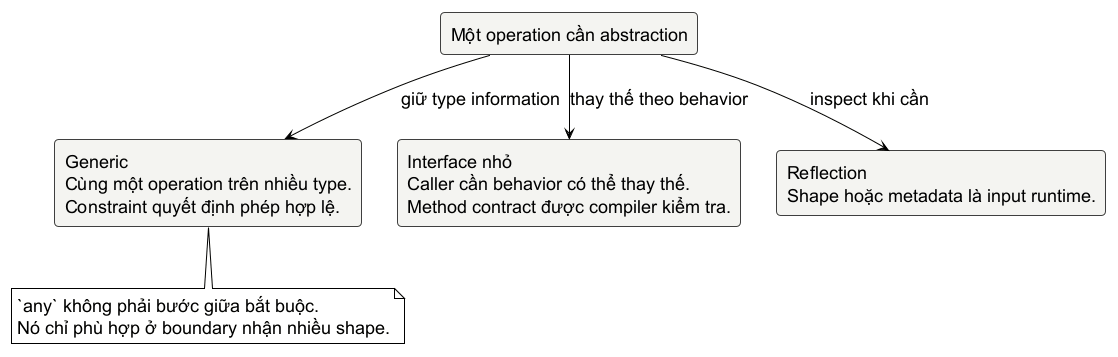

The diagram above was rendered by PlantUML. Its source (embedded in the PNG):
@startuml
!theme plain
skinparam backgroundColor white
skinparam shadowing false
skinparam defaultFontName "Source Sans 3"
skinparam defaultFontColor #000000
skinparam defaultFontSize 18
skinparam rectangle {
  BackgroundColor #F4F4F1
  BorderColor #3F3F3F
  RoundCorner 8
}

rectangle "Một operation cần abstraction" as operation
rectangle "Generic\nCùng một operation trên nhiều type.\nConstraint quyết định phép hợp lệ." as generic
rectangle "Interface nhỏ\nCaller cần behavior có thể thay thế.\nMethod contract được compiler kiểm tra." as iface
rectangle "Reflection\nShape hoặc metadata là input runtime." as reflect

operation --> generic : giữ type information
operation --> iface : thay thế theo behavior
operation --> reflect : inspect khi cần

note bottom of generic
`any` không phải bước giữa bắt buộc.
Nó chỉ phù hợp ở boundary nhận nhiều shape.
end note
@enduml